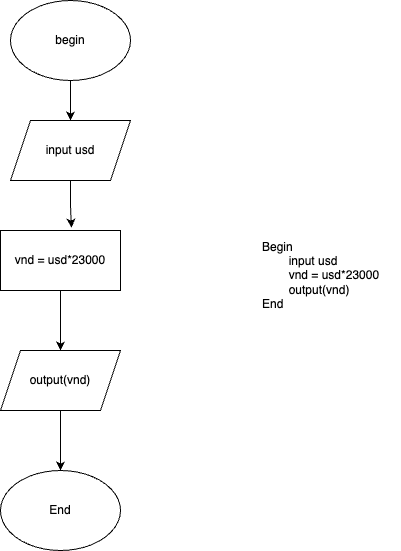

The diagram above was exported from draw.io. Its source (the exported page's mxGraphModel, read from the mxfile embedded in the PNG):
<mxGraphModel dx="976" dy="663" grid="1" gridSize="10" guides="1" tooltips="1" connect="1" arrows="1" fold="1" page="1" pageScale="1" pageWidth="827" pageHeight="1169" math="0" shadow="0">
  <root>
    <mxCell id="0" />
    <mxCell id="1" parent="0" />
    <mxCell id="q4T5kAIxpW8AtzteNlXo-2" style="edgeStyle=orthogonalEdgeStyle;rounded=0;orthogonalLoop=1;jettySize=auto;html=1;exitX=0.5;exitY=1;exitDx=0;exitDy=0;entryX=0.5;entryY=0;entryDx=0;entryDy=0;" edge="1" parent="1" source="K4XN7JOq-WQYQmvdx8ro-1" target="K4XN7JOq-WQYQmvdx8ro-2">
      <mxGeometry relative="1" as="geometry" />
    </mxCell>
    <mxCell id="K4XN7JOq-WQYQmvdx8ro-1" value="begin" style="ellipse;whiteSpace=wrap;html=1;" parent="1" vertex="1">
      <mxGeometry x="240" y="220" width="120" height="80" as="geometry" />
    </mxCell>
    <mxCell id="K4XN7JOq-WQYQmvdx8ro-2" value="input usd" style="shape=parallelogram;perimeter=parallelogramPerimeter;whiteSpace=wrap;html=1;fixedSize=1;" parent="1" vertex="1">
      <mxGeometry x="240" y="340" width="120" height="60" as="geometry" />
    </mxCell>
    <mxCell id="K4XN7JOq-WQYQmvdx8ro-10" style="edgeStyle=orthogonalEdgeStyle;rounded=0;orthogonalLoop=1;jettySize=auto;html=1;exitX=0.5;exitY=1;exitDx=0;exitDy=0;" parent="1" source="K4XN7JOq-WQYQmvdx8ro-3" target="K4XN7JOq-WQYQmvdx8ro-4" edge="1">
      <mxGeometry relative="1" as="geometry" />
    </mxCell>
    <mxCell id="K4XN7JOq-WQYQmvdx8ro-3" value="vnd = usd*23000" style="rounded=0;whiteSpace=wrap;html=1;" parent="1" vertex="1">
      <mxGeometry x="230" y="450" width="120" height="60" as="geometry" />
    </mxCell>
    <mxCell id="K4XN7JOq-WQYQmvdx8ro-11" style="edgeStyle=orthogonalEdgeStyle;rounded=0;orthogonalLoop=1;jettySize=auto;html=1;exitX=0.5;exitY=1;exitDx=0;exitDy=0;entryX=0.5;entryY=0;entryDx=0;entryDy=0;" parent="1" source="K4XN7JOq-WQYQmvdx8ro-4" target="K4XN7JOq-WQYQmvdx8ro-5" edge="1">
      <mxGeometry relative="1" as="geometry" />
    </mxCell>
    <mxCell id="K4XN7JOq-WQYQmvdx8ro-4" value="output(vnd)" style="shape=parallelogram;perimeter=parallelogramPerimeter;whiteSpace=wrap;html=1;fixedSize=1;" parent="1" vertex="1">
      <mxGeometry x="230" y="570" width="120" height="60" as="geometry" />
    </mxCell>
    <mxCell id="K4XN7JOq-WQYQmvdx8ro-5" value="End" style="ellipse;whiteSpace=wrap;html=1;" parent="1" vertex="1">
      <mxGeometry x="230" y="690" width="120" height="80" as="geometry" />
    </mxCell>
    <mxCell id="K4XN7JOq-WQYQmvdx8ro-9" style="edgeStyle=orthogonalEdgeStyle;rounded=0;orthogonalLoop=1;jettySize=auto;html=1;exitX=0.5;exitY=1;exitDx=0;exitDy=0;entryX=0.591;entryY=-0.047;entryDx=0;entryDy=0;entryPerimeter=0;" parent="1" source="K4XN7JOq-WQYQmvdx8ro-2" target="K4XN7JOq-WQYQmvdx8ro-3" edge="1">
      <mxGeometry relative="1" as="geometry" />
    </mxCell>
    <mxCell id="K4XN7JOq-WQYQmvdx8ro-13" value="Begin&lt;div&gt;&lt;span style=&quot;white-space: pre;&quot;&gt;&#09;&lt;/span&gt;input usd&lt;br&gt;&lt;/div&gt;&lt;div&gt;&lt;span style=&quot;white-space: pre;&quot;&gt;&#09;&lt;/span&gt;vnd = usd*23000&lt;br&gt;&lt;/div&gt;&lt;div&gt;&lt;span style=&quot;white-space: pre;&quot;&gt;&#09;&lt;/span&gt;output(vnd)&lt;br&gt;&lt;/div&gt;&lt;div&gt;End&lt;/div&gt;" style="text;html=1;align=left;verticalAlign=middle;resizable=0;points=[];autosize=1;strokeColor=none;fillColor=none;" parent="1" vertex="1">
      <mxGeometry x="490" y="450" width="140" height="90" as="geometry" />
    </mxCell>
  </root>
</mxGraphModel>